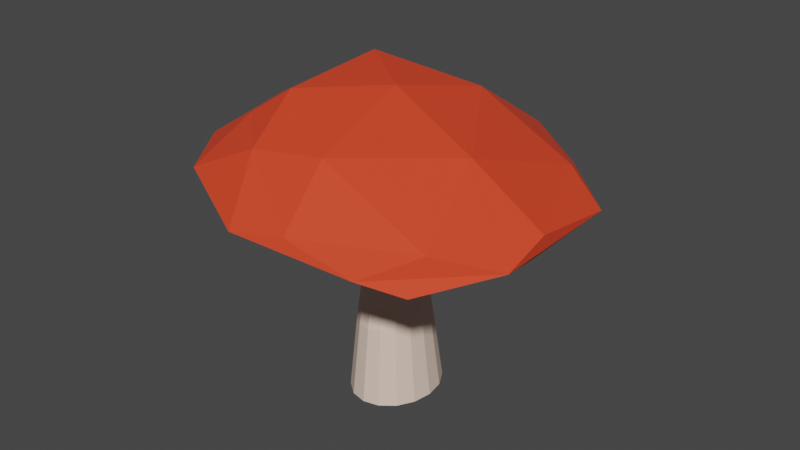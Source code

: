 # Source: Mushroom_3.blend  (saved by Blender 2.80.75; exported with 4.5.12 LTS)
import bpy
from mathutils import Matrix  # noqa: F401  (used for matrix-valued properties, if any)

bpy.ops.wm.read_factory_settings(use_empty=True)
scene = bpy.context.scene
scene.name = 'Scene'

# ---- collections
col_collection = bpy.data.collections.new('Collection'); scene.collection.children.link(col_collection)

# ---- materials (node trees are filled in below, after node groups)
mat_stem = bpy.data.materials.new('Stem')
mat_stem.use_transparent_shadow = False
mat_stem.diffuse_color = (0.8148, 0.624, 0.5089, 1.0)
mat_stem.roughness = 0.7
mat_cap = bpy.data.materials.new('Cap')
mat_cap.use_transparent_shadow = False
mat_cap.diffuse_color = (0.7991, 0.05127, 0.0137, 1.0)
mat_cap.roughness = 0.8

# ---- material node trees
mat_stem.use_nodes = True; mat_stem.node_tree.nodes.clear()
_N = mat_stem.node_tree.nodes; _L = mat_stem.node_tree.links
n0 = _N.new('ShaderNodeOutputMaterial'); n0.name = 'Material Output'; n0.location = (300, 300)
n1 = _N.new('ShaderNodeBsdfPrincipled'); n1.name = 'Principled BSDF'; n1.location = (10, 300)
n1.distribution = 'GGX'
n1.subsurface_method = 'BURLEY'
n1.inputs[0].default_value = (0.8148, 0.624, 0.5089, 1.0)
n1.inputs[3].default_value = 1.45
n1.inputs[27].default_value = (0.0, 0.0, 0.0, 1.0)
n1.inputs[28].default_value = 1.0
_L.new(n1.outputs[0], n0.inputs[0])
n0.is_active_output = True
mat_cap.use_nodes = True; mat_cap.node_tree.nodes.clear()
_N = mat_cap.node_tree.nodes; _L = mat_cap.node_tree.links
n0 = _N.new('ShaderNodeOutputMaterial'); n0.name = 'Material Output'; n0.location = (300, 300)
n1 = _N.new('ShaderNodeBsdfPrincipled'); n1.name = 'Principled BSDF'; n1.location = (10, 300)
n1.distribution = 'GGX'
n1.subsurface_method = 'BURLEY'
n1.inputs[0].default_value = (0.7991, 0.05127, 0.0137, 1.0)
n1.inputs[2].default_value = 0.8
n1.inputs[3].default_value = 1.45
n1.inputs[27].default_value = (0.0, 0.0, 0.0, 1.0)
n1.inputs[28].default_value = 1.0
_L.new(n1.outputs[0], n0.inputs[0])
n0.is_active_output = True

# ---- world
world_world = bpy.data.worlds.new('World'); scene.world = world_world
world_world.use_nodes = True; world_world.node_tree.nodes.clear()
_N = world_world.node_tree.nodes; _L = world_world.node_tree.links
n0 = _N.new('ShaderNodeOutputWorld'); n0.name = 'World Output'; n0.location = (300, 300)
n1 = _N.new('ShaderNodeBackground'); n1.name = 'Background'; n1.location = (10, 300)
n1.inputs[0].default_value = (0.05088, 0.05088, 0.05088, 1.0)
_L.new(n1.outputs[0], n0.inputs[0])
n0.is_active_output = True
world_world.color = (0.05088, 0.05088, 0.05088)
world_world.use_sun_shadow = False
world_world.sun_shadow_jitter_overblur = 0.0

# ---- meshes
me_cylinder_002 = bpy.data.meshes.new('Cylinder.002')
me_cylinder_002.from_pydata([(0.0, 1.154, -1.0), (-0.1048, 0.9491, 1.053), (0.4415, 1.066, -1.0), (0.245, 0.8835, 1.077), (0.8157, 0.8157, -1.0), (0.5415, 0.6874, 1.102), (1.066, 0.4415, -1.0), (0.7417, 0.3915, 1.119), (1.154, -5.215e-08, -1.0), (0.8183, 0.04046, 1.118), (1.066, -0.4415, -1.0), (0.7616, -0.3143, 1.097), (0.8157, -0.8157, -1.0), (0.5754, -0.6208, 1.056), (0.4415, -1.066, -1.0), (0.285, -0.8317, 1.008), (1.788e-07, -1.154, -1.0), (-0.05445, -0.912, 0.9664), (-0.4415, -1.066, -1.0), (-0.4117, -0.8459, 0.9412), (-0.8157, -0.8157, -1.0), (-0.7196, -0.644, 0.9368), (-1.066, -0.4415, -1.0), (-0.9283, -0.3406, 0.9486), (-1.154, 1.49e-08, -1.0), (-1.006, 0.01502, 0.9689), (-1.066, 0.4415, -1.0), (-0.9424, 0.369, 0.9911), (-0.8157, 0.8157, -1.0), (-0.7485, 0.67, 1.012), (-0.4415, 1.066, -1.0), (-0.4542, 0.8738, 1.032), (-0.1011, 0.8388, 2.97), (0.1908, 0.7856, 2.963), (0.4367, 0.6313, 2.953), (0.6003, 0.3998, 2.94), (0.6588, 0.1266, 2.927), (0.6045, -0.1474, 2.916), (0.4449, -0.3808, 2.907), (0.2022, -0.5376, 2.903), (-0.08832, -0.593, 2.904), (-0.3822, -0.5382, 2.911), (-0.6335, -0.382, 2.923), (-0.8027, -0.1495, 2.937), (-0.8636, 0.1233, 2.95), (-0.8073, 0.3956, 2.962), (-0.6424, 0.6271, 2.969), (-0.394, 0.7829, 2.972), (-0.1498, 0.782, 3.422), (0.119, 0.732, 3.424), (0.3482, 0.5866, 3.416), (0.5033, 0.3682, 3.404), (0.5582, 0.1112, 3.394), (0.5054, -0.1457, 3.391), (0.3527, -0.3637, 3.393), (0.1229, -0.5095, 3.397), (-0.1449, -0.5609, 3.397), (-0.4145, -0.5091, 3.393), (-0.6475, -0.3623, 3.385), (-0.8043, -0.1442, 3.378), (-0.859, 0.1114, 3.376), (-0.8077, 0.3668, 3.384), (-0.6556, 0.584, 3.397), (-0.4224, 0.7298, 3.412), (-0.4654, 0.7429, 5.259), (-0.26, 0.6996, 5.242), (-0.08682, 0.5809, 5.227), (0.02783, 0.4048, 5.218), (0.06649, 0.1982, 5.214), (0.02327, -0.007454, 5.218), (-0.09524, -0.1809, 5.228), (-0.271, -0.2958, 5.242), (-0.4773, -0.3345, 5.26), (-0.6826, -0.2912, 5.277), (-0.8558, -0.1725, 5.292), (-0.9704, 0.003545, 5.301), (-1.009, 0.2101, 5.305), (-0.9659, 0.4158, 5.301), (-0.8474, 0.5893, 5.291), (-0.6716, 0.7042, 5.277), (0.4927, 0.6467, 1.547), (0.6964, 0.3781, 1.555), (0.2301, -0.7057, 1.522), (-0.1124, -0.7695, 1.503), (-0.1456, 0.8871, 1.507), (0.1961, 0.8255, 1.531), (-0.9989, 0.05273, 1.429), (-0.9379, 0.3698, 1.434), (0.7131, -0.2567, 1.548), (0.5225, -0.526, 1.535), (-0.7398, -0.5298, 1.459), (-0.9302, -0.263, 1.439), (-0.4794, 0.8218, 1.479), (0.7742, 0.06079, 1.555), (-0.4529, -0.7076, 1.481), (-0.7564, 0.64, 1.452)], [], [(0, 1, 3, 2), (2, 3, 5, 4), (4, 5, 7, 6), (6, 7, 9, 8), (8, 9, 11, 10), (10, 11, 13, 12), (12, 13, 15, 14), (14, 15, 17, 16), (16, 17, 19, 18), (18, 19, 21, 20), (20, 21, 23, 22), (22, 23, 25, 24), (24, 25, 27, 26), (26, 27, 29, 28), (81, 80, 34, 35), (28, 29, 31, 30), (30, 31, 1, 0), (0, 2, 4, 6, 8, 10, 12, 14, 16, 18, 20, 22, 24, 26, 28, 30), (46, 45, 61, 62), (83, 82, 39, 40), (85, 84, 32, 33), (87, 86, 44, 45), (89, 88, 37, 38), (91, 90, 42, 43), (84, 92, 47, 32), (93, 81, 35, 36), (94, 83, 40, 41), (95, 87, 45, 46), (80, 85, 33, 34), (82, 89, 38, 39), (86, 91, 43, 44), (88, 93, 36, 37), (90, 94, 41, 42), (92, 95, 46, 47), (52, 51, 67, 68), (39, 38, 54, 55), (47, 46, 62, 63), (40, 39, 55, 56), (33, 32, 48, 49), (32, 47, 63, 48), (41, 40, 56, 57), (34, 33, 49, 50), (42, 41, 57, 58), (35, 34, 50, 51), (43, 42, 58, 59), (36, 35, 51, 52), (44, 43, 59, 60), (37, 36, 52, 53), (45, 44, 60, 61), (38, 37, 53, 54), (65, 64, 79, 78, 77, 76, 75, 74, 73, 72, 71, 70, 69, 68, 67, 66), (60, 59, 75, 76), (53, 52, 68, 69), (61, 60, 76, 77), (54, 53, 69, 70), (62, 61, 77, 78), (55, 54, 70, 71), (63, 62, 78, 79), (56, 55, 71, 72), (49, 48, 64, 65), (48, 63, 79, 64), (57, 56, 72, 73), (50, 49, 65, 66), (58, 57, 73, 74), (51, 50, 66, 67), (59, 58, 74, 75), (31, 29, 95, 92), (21, 19, 94, 90), (11, 9, 93, 88), (25, 23, 91, 86), (15, 13, 89, 82), (5, 3, 85, 80), (29, 27, 87, 95), (19, 17, 83, 94), (9, 7, 81, 93), (1, 31, 92, 84), (23, 21, 90, 91), (13, 11, 88, 89), (27, 25, 86, 87), (3, 1, 84, 85), (17, 15, 82, 83), (7, 5, 80, 81)])
_uv = me_cylinder_002.uv_layers.new(name='UVMap')
_uv.uv.foreach_set('vector', [1.0, 0.5, 1.0, 1.0, 0.9375, 1.0, 0.9375, 0.5, 0.9375, 0.5, 0.9375, 1.0, 0.875, 1.0, 0.875, 0.5, 0.875, 0.5, 0.875, 1.0, 0.8125, 1.0, 0.8125, 0.5, 0.8125, 0.5, 0.8125, 1.0, 0.75, 1.0, 0.75, 0.5, 0.75, 0.5, 0.75, 1.0, 0.6875, 1.0, 0.6875, 0.5, 0.6875, 0.5, 0.6875, 1.0, 0.625, 1.0, 0.625, 0.5, 0.625, 0.5, 0.625, 1.0, 0.5625, 1.0, 0.5625, 0.5, 0.5625, 0.5, 0.5625, 1.0, 0.5, 1.0, 0.5, 0.5, 0.5, 0.5, 0.5, 1.0, 0.4375, 1.0, 0.4375, 0.5, 0.4375, 0.5, 0.4375, 1.0, 0.375, 1.0, 0.375, 0.5, 0.375, 0.5, 0.375, 1.0, 0.3125, 1.0, 0.3125, 0.5, 0.3125, 0.5, 0.3125, 1.0, 0.25, 1.0, 0.25, 0.5, 0.25, 0.5, 0.25, 1.0, 0.1875, 1.0, 0.1875, 0.5, 0.1875, 0.5, 0.1875, 1.0, 0.125, 1.0, 0.125, 0.5, 0.8125, 1.0, 0.875, 1.0, 0.875, 1.0, 0.8125, 1.0, 0.125, 0.5, 0.125, 1.0, 0.0625, 1.0, 0.0625, 0.5, 0.0625, 0.5, 0.0625, 1.0, 0.0, 1.0, 0.0, 0.5, 0.75, 0.49, 0.8418, 0.4717, 0.9197, 0.4197, 0.9717, 0.3418, 0.99, 0.25, 0.9717, 0.1582, 0.9197, 0.08029, 0.8418, 0.02827, 0.75, 0.01, 0.6582, 0.02827, 0.5803, 0.08029, 0.5283, 0.1582, 0.51, 0.25, 0.5283, 0.3418, 0.5803, 0.4197, 0.6582, 0.4717, 0.125, 1.0, 0.1875, 1.0, 0.1875, 1.0, 0.125, 1.0, 0.5, 1.0, 0.5625, 1.0, 0.5625, 1.0, 0.5, 1.0, 0.9375, 1.0, 1.0, 1.0, 1.0, 1.0, 0.9375, 1.0, 0.1875, 1.0, 0.25, 1.0, 0.25, 1.0, 0.1875, 1.0, 0.625, 1.0, 0.6875, 1.0, 0.6875, 1.0, 0.625, 1.0, 0.3125, 1.0, 0.375, 1.0, 0.375, 1.0, 0.3125, 1.0, 0.0, 1.0, 0.0625, 1.0, 0.0625, 1.0, 0.0, 1.0, 0.75, 1.0, 0.8125, 1.0, 0.8125, 1.0, 0.75, 1.0, 0.4375, 1.0, 0.5, 1.0, 0.5, 1.0, 0.4375, 1.0, 0.125, 1.0, 0.1875, 1.0, 0.1875, 1.0, 0.125, 1.0, 0.875, 1.0, 0.9375, 1.0, 0.9375, 1.0, 0.875, 1.0, 0.5625, 1.0, 0.625, 1.0, 0.625, 1.0, 0.5625, 1.0, 0.25, 1.0, 0.3125, 1.0, 0.3125, 1.0, 0.25, 1.0, 0.6875, 1.0, 0.75, 1.0, 0.75, 1.0, 0.6875, 1.0, 0.375, 1.0, 0.4375, 1.0, 0.4375, 1.0, 0.375, 1.0, 0.0625, 1.0, 0.125, 1.0, 0.125, 1.0, 0.0625, 1.0, 0.75, 1.0, 0.8125, 1.0, 0.8125, 1.0, 0.75, 1.0, 0.5625, 1.0, 0.625, 1.0, 0.625, 1.0, 0.5625, 1.0, 0.0625, 1.0, 0.125, 1.0, 0.125, 1.0, 0.0625, 1.0, 0.5, 1.0, 0.5625, 1.0, 0.5625, 1.0, 0.5, 1.0, 0.9375, 1.0, 1.0, 1.0, 1.0, 1.0, 0.9375, 1.0, 0.0, 1.0, 0.0625, 1.0, 0.0625, 1.0, 0.0, 1.0, 0.4375, 1.0, 0.5, 1.0, 0.5, 1.0, 0.4375, 1.0, 0.875, 1.0, 0.9375, 1.0, 0.9375, 1.0, 0.875, 1.0, 0.375, 1.0, 0.4375, 1.0, 0.4375, 1.0, 0.375, 1.0, 0.8125, 1.0, 0.875, 1.0, 0.875, 1.0, 0.8125, 1.0, 0.3125, 1.0, 0.375, 1.0, 0.375, 1.0, 0.3125, 1.0, 0.75, 1.0, 0.8125, 1.0, 0.8125, 1.0, 0.75, 1.0, 0.25, 1.0, 0.3125, 1.0, 0.3125, 1.0, 0.25, 1.0, 0.6875, 1.0, 0.75, 1.0, 0.75, 1.0, 0.6875, 1.0, 0.1875, 1.0, 0.25, 1.0, 0.25, 1.0, 0.1875, 1.0, 0.625, 1.0, 0.6875, 1.0, 0.6875, 1.0, 0.625, 1.0, 0.3418, 0.4717, 0.25, 0.49, 0.1582, 0.4717, 0.08029, 0.4197, 0.02827, 0.3418, 0.01, 0.25, 0.02827, 0.1582, 0.08029, 0.08029, 0.1582, 0.02827, 0.25, 0.01, 0.3418, 0.02827, 0.4197, 0.08029, 0.4717, 0.1582, 0.49, 0.25, 0.4717, 0.3418, 0.4197, 0.4197, 0.25, 1.0, 0.3125, 1.0, 0.3125, 1.0, 0.25, 1.0, 0.6875, 1.0, 0.75, 1.0, 0.75, 1.0, 0.6875, 1.0, 0.1875, 1.0, 0.25, 1.0, 0.25, 1.0, 0.1875, 1.0, 0.625, 1.0, 0.6875, 1.0, 0.6875, 1.0, 0.625, 1.0, 0.125, 1.0, 0.1875, 1.0, 0.1875, 1.0, 0.125, 1.0, 0.5625, 1.0, 0.625, 1.0, 0.625, 1.0, 0.5625, 1.0, 0.0625, 1.0, 0.125, 1.0, 0.125, 1.0, 0.0625, 1.0, 0.5, 1.0, 0.5625, 1.0, 0.5625, 1.0, 0.5, 1.0, 0.9375, 1.0, 1.0, 1.0, 1.0, 1.0, 0.9375, 1.0, 0.0, 1.0, 0.0625, 1.0, 0.0625, 1.0, 0.0, 1.0, 0.4375, 1.0, 0.5, 1.0, 0.5, 1.0, 0.4375, 1.0, 0.875, 1.0, 0.9375, 1.0, 0.9375, 1.0, 0.875, 1.0, 0.375, 1.0, 0.4375, 1.0, 0.4375, 1.0, 0.375, 1.0, 0.8125, 1.0, 0.875, 1.0, 0.875, 1.0, 0.8125, 1.0, 0.3125, 1.0, 0.375, 1.0, 0.375, 1.0, 0.3125, 1.0, 0.0625, 1.0, 0.125, 1.0, 0.125, 1.0, 0.0625, 1.0, 0.375, 1.0, 0.4375, 1.0, 0.4375, 1.0, 0.375, 1.0, 0.6875, 1.0, 0.75, 1.0, 0.75, 1.0, 0.6875, 1.0, 0.25, 1.0, 0.3125, 1.0, 0.3125, 1.0, 0.25, 1.0, 0.5625, 1.0, 0.625, 1.0, 0.625, 1.0, 0.5625, 1.0, 0.875, 1.0, 0.9375, 1.0, 0.9375, 1.0, 0.875, 1.0, 0.125, 1.0, 0.1875, 1.0, 0.1875, 1.0, 0.125, 1.0, 0.4375, 1.0, 0.5, 1.0, 0.5, 1.0, 0.4375, 1.0, 0.75, 1.0, 0.8125, 1.0, 0.8125, 1.0, 0.75, 1.0, 0.0, 1.0, 0.0625, 1.0, 0.0625, 1.0, 0.0, 1.0, 0.3125, 1.0, 0.375, 1.0, 0.375, 1.0, 0.3125, 1.0, 0.625, 1.0, 0.6875, 1.0, 0.6875, 1.0, 0.625, 1.0, 0.1875, 1.0, 0.25, 1.0, 0.25, 1.0, 0.1875, 1.0, 0.9375, 1.0, 1.0, 1.0, 1.0, 1.0, 0.9375, 1.0, 0.5, 1.0, 0.5625, 1.0, 0.5625, 1.0, 0.5, 1.0, 0.8125, 1.0, 0.875, 1.0, 0.875, 1.0, 0.8125, 1.0])
me_cylinder_002.materials.append(mat_stem)
me_cylinder_002.use_remesh_preserve_volume = False
me_cylinder_002.use_remesh_preserve_attributes = False
me_cylinder_002.use_mirror_vertex_groups = False
me_cylinder_002.update()
me_icosphere = bpy.data.meshes.new('Icosphere')
me_icosphere.from_pydata([(0.1417, -0.02261, 0.8286), (0.7225, -0.6102, -0.04833), (-0.1391, -0.6581, 0.315), (-0.6734, 0.04146, -0.1282), (-0.2378, 0.8119, -0.2991), (0.6768, 0.4232, -0.04152), (0.2734, -0.7472, 0.6046), (-0.3157, -0.3273, 1.673), (-0.4885, 0.466, 0.7486), (0.2882, 0.8587, 0.6643), (0.9172, -0.09842, 0.7895), (0.1516, -0.02762, 2.77), (-0.01527, -0.4579, 0.5371), (0.463, -0.4334, 0.3233), (0.2822, -0.6797, 0.153), (0.8646, -0.07054, -0.03052), (0.4648, 0.1112, 0.5393), (-0.3779, 0.03145, 0.3996), (-0.4593, -0.4136, -0.004881), (-0.1949, 0.4451, 0.2508), (-0.5092, 0.4738, -0.4154), (0.2122, 0.8202, -0.5187), (0.9207, -0.3134, 0.3418), (0.9122, 0.3292, 0.4916), (0.05495, -0.7945, 0.3329), (0.5673, -0.7173, 0.2259), (-0.5948, -0.2598, 0.4872), (-0.3418, -0.6019, 0.667), (-0.3915, 0.7072, 0.136), (-0.6462, 0.2753, 0.1874), (0.5317, 0.7737, 0.1136), (0.002585, 0.925, 0.01502), (0.7199, -0.5253, 0.763), (-0.07559, -0.5559, 1.602), (-0.5038, 0.03251, 1.283), (-0.1831, 0.7421, 0.9894), (0.7139, 0.4075, 1.109), (0.2321, -0.5201, 1.937), (0.6025, -0.1344, 2.022), (-0.1648, -0.2689, 2.46), (-0.1916, 0.2538, 2.704), (0.2621, 0.3947, 2.322)], [], [(0, 13, 12), (1, 13, 15), (0, 12, 17), (0, 17, 19), (0, 19, 16), (1, 15, 22), (2, 14, 24), (3, 18, 26), (4, 20, 28), (5, 21, 30), (1, 22, 25), (2, 24, 27), (3, 26, 29), (4, 28, 31), (5, 30, 23), (6, 32, 37), (7, 33, 39), (8, 34, 40), (9, 35, 41), (10, 36, 38), (38, 41, 11), (38, 36, 41), (36, 9, 41), (41, 40, 11), (41, 35, 40), (35, 8, 40), (40, 39, 11), (40, 34, 39), (34, 7, 39), (39, 37, 11), (39, 33, 37), (33, 6, 37), (37, 38, 11), (37, 32, 38), (32, 10, 38), (23, 36, 10), (23, 30, 36), (30, 9, 36), (31, 35, 9), (31, 28, 35), (28, 8, 35), (29, 34, 8), (29, 26, 34), (26, 7, 34), (27, 33, 7), (27, 24, 33), (24, 6, 33), (25, 32, 6), (25, 22, 32), (22, 10, 32), (30, 31, 9), (30, 21, 31), (21, 4, 31), (28, 29, 8), (28, 20, 29), (20, 3, 29), (26, 27, 7), (26, 18, 27), (18, 2, 27), (24, 25, 6), (24, 14, 25), (14, 1, 25), (22, 23, 10), (22, 15, 23), (15, 5, 23), (16, 21, 5), (16, 19, 21), (19, 4, 21), (19, 20, 4), (19, 17, 20), (17, 3, 20), (17, 18, 3), (17, 12, 18), (12, 2, 18), (15, 16, 5), (15, 13, 16), (13, 0, 16), (12, 14, 2), (12, 13, 14), (13, 1, 14)])
_uv = me_icosphere.uv_layers.new(name='UVMap')
_uv.uv.foreach_set('vector', [0.8182, 0.0, 0.7727, 0.07873, 0.8636, 0.07873, 0.7273, 0.1575, 0.6818, 0.07873, 0.6364, 0.1575, 0.09091, 0.0, 0.04545, 0.07873, 0.1364, 0.07873, 0.2727, 0.0, 0.2273, 0.07873, 0.3182, 0.07873, 0.4545, 0.0, 0.4091, 0.07873, 0.5, 0.07873, 0.7273, 0.1575, 0.6364, 0.1575, 0.6818, 0.2362, 0.9091, 0.1575, 0.8182, 0.1575, 0.8636, 0.2362, 0.1818, 0.1575, 0.09091, 0.1575, 0.1364, 0.2362, 0.3636, 0.1575, 0.2727, 0.1575, 0.3182, 0.2362, 0.5455, 0.1575, 0.4545, 0.1575, 0.5, 0.2362, 0.7273, 0.1575, 0.6818, 0.2362, 0.7727, 0.2362, 0.9091, 0.1575, 0.8636, 0.2362, 0.9545, 0.2362, 0.1818, 0.1575, 0.1364, 0.2362, 0.2273, 0.2362, 0.3636, 0.1575, 0.3182, 0.2362, 0.4091, 0.2362, 0.5455, 0.1575, 0.5, 0.2362, 0.5909, 0.2362, 0.8182, 0.3149, 0.7273, 0.3149, 0.7727, 0.3937, 1.0, 0.3149, 0.9091, 0.3149, 0.9545, 0.3937, 0.2727, 0.3149, 0.1818, 0.3149, 0.2273, 0.3937, 0.4545, 0.3149, 0.3636, 0.3149, 0.4091, 0.3937, 0.6364, 0.3149, 0.5455, 0.3149, 0.5909, 0.3937, 0.5909, 0.3937, 0.5, 0.3937, 0.5455, 0.4724, 0.5909, 0.3937, 0.5455, 0.3149, 0.5, 0.3937, 0.5455, 0.3149, 0.4545, 0.3149, 0.5, 0.3937, 0.4091, 0.3937, 0.3182, 0.3937, 0.3636, 0.4724, 0.4091, 0.3937, 0.3636, 0.3149, 0.3182, 0.3937, 0.3636, 0.3149, 0.2727, 0.3149, 0.3182, 0.3937, 0.2273, 0.3937, 0.1364, 0.3937, 0.1818, 0.4724, 0.2273, 0.3937, 0.1818, 0.3149, 0.1364, 0.3937, 0.1818, 0.3149, 0.09091, 0.3149, 0.1364, 0.3937, 0.9545, 0.3937, 0.8636, 0.3937, 0.9091, 0.4724, 0.9545, 0.3937, 0.9091, 0.3149, 0.8636, 0.3937, 0.9091, 0.3149, 0.8182, 0.3149, 0.8636, 0.3937, 0.7727, 0.3937, 0.6818, 0.3937, 0.7273, 0.4724, 0.7727, 0.3937, 0.7273, 0.3149, 0.6818, 0.3937, 0.7273, 0.3149, 0.6364, 0.3149, 0.6818, 0.3937, 0.5909, 0.2362, 0.5455, 0.3149, 0.6364, 0.3149, 0.5909, 0.2362, 0.5, 0.2362, 0.5455, 0.3149, 0.5, 0.2362, 0.4545, 0.3149, 0.5455, 0.3149, 0.4091, 0.2362, 0.3636, 0.3149, 0.4545, 0.3149, 0.4091, 0.2362, 0.3182, 0.2362, 0.3636, 0.3149, 0.3182, 0.2362, 0.2727, 0.3149, 0.3636, 0.3149, 0.2273, 0.2362, 0.1818, 0.3149, 0.2727, 0.3149, 0.2273, 0.2362, 0.1364, 0.2362, 0.1818, 0.3149, 0.1364, 0.2362, 0.09091, 0.3149, 0.1818, 0.3149, 0.9545, 0.2362, 0.9091, 0.3149, 1.0, 0.3149, 0.9545, 0.2362, 0.8636, 0.2362, 0.9091, 0.3149, 0.8636, 0.2362, 0.8182, 0.3149, 0.9091, 0.3149, 0.7727, 0.2362, 0.7273, 0.3149, 0.8182, 0.3149, 0.7727, 0.2362, 0.6818, 0.2362, 0.7273, 0.3149, 0.6818, 0.2362, 0.6364, 0.3149, 0.7273, 0.3149, 0.5, 0.2362, 0.4091, 0.2362, 0.4545, 0.3149, 0.5, 0.2362, 0.4545, 0.1575, 0.4091, 0.2362, 0.4545, 0.1575, 0.3636, 0.1575, 0.4091, 0.2362, 0.3182, 0.2362, 0.2273, 0.2362, 0.2727, 0.3149, 0.3182, 0.2362, 0.2727, 0.1575, 0.2273, 0.2362, 0.2727, 0.1575, 0.1818, 0.1575, 0.2273, 0.2362, 0.1364, 0.2362, 0.04545, 0.2362, 0.09091, 0.3149, 0.1364, 0.2362, 0.09091, 0.1575, 0.04545, 0.2362, 0.09091, 0.1575, 0.0, 0.1575, 0.04545, 0.2362, 0.8636, 0.2362, 0.7727, 0.2362, 0.8182, 0.3149, 0.8636, 0.2362, 0.8182, 0.1575, 0.7727, 0.2362, 0.8182, 0.1575, 0.7273, 0.1575, 0.7727, 0.2362, 0.6818, 0.2362, 0.5909, 0.2362, 0.6364, 0.3149, 0.6818, 0.2362, 0.6364, 0.1575, 0.5909, 0.2362, 0.6364, 0.1575, 0.5455, 0.1575, 0.5909, 0.2362, 0.5, 0.07873, 0.4545, 0.1575, 0.5455, 0.1575, 0.5, 0.07873, 0.4091, 0.07873, 0.4545, 0.1575, 0.4091, 0.07873, 0.3636, 0.1575, 0.4545, 0.1575, 0.3182, 0.07873, 0.2727, 0.1575, 0.3636, 0.1575, 0.3182, 0.07873, 0.2273, 0.07873, 0.2727, 0.1575, 0.2273, 0.07873, 0.1818, 0.1575, 0.2727, 0.1575, 0.1364, 0.07873, 0.09091, 0.1575, 0.1818, 0.1575, 0.1364, 0.07873, 0.04545, 0.07873, 0.09091, 0.1575, 0.04545, 0.07873, 0.0, 0.1575, 0.09091, 0.1575, 0.6364, 0.1575, 0.5909, 0.07873, 0.5455, 0.1575, 0.6364, 0.1575, 0.6818, 0.07873, 0.5909, 0.07873, 0.6818, 0.07873, 0.6364, 0.0, 0.5909, 0.07873, 0.8636, 0.07873, 0.8182, 0.1575, 0.9091, 0.1575, 0.8636, 0.07873, 0.7727, 0.07873, 0.8182, 0.1575, 0.7727, 0.07873, 0.7273, 0.1575, 0.8182, 0.1575])
me_icosphere.materials.append(mat_cap)
me_icosphere.use_remesh_preserve_volume = False
me_icosphere.use_remesh_preserve_attributes = False
me_icosphere.use_mirror_vertex_groups = False
me_icosphere.update()

# ---- objects
ob_stem = bpy.data.objects.new('Stem', me_cylinder_002)
ob_cap = bpy.data.objects.new('Cap', me_icosphere)

# ---- transforms, parenting, visibility, modifiers, constraints
ob_stem.location = (0.0, 0.0, 0.466)
ob_stem.scale = (0.6468, 0.775, 0.6884)
ob_stem.lineart.crease_threshold = 0.0
ob_cap.location = (-0.5998, -0.1432, 3.564)
ob_cap.rotation_euler = (-0.04835, 0.06353, 0.01312)
ob_cap.scale = (4.024, 4.024, 0.6539)
ob_cap.lineart.crease_threshold = 0.0

# ---- collection membership
col_collection.objects.link(ob_stem)
col_collection.objects.link(ob_cap)

# ---- scene / render settings (as saved in the file)
scene.frame_start = 1; scene.frame_end = 250; scene.frame_set(1)
scene.render.engine = 'BLENDER_EEVEE_NEXT'
scene.cycles.use_denoising = False
scene.cycles.samples = 128
scene.cycles.sampling_pattern = 'TABULATED_SOBOL'
scene.cycles.use_adaptive_sampling = False
scene.cycles.use_light_tree = False
scene.view_settings.view_transform = 'Filmic'
bpy.context.view_layer.update()

# ---- added for rendering (the .blend has no active camera and no usable light): camera, sun
cam_auto = bpy.data.cameras.new('AutoCamera')
cam_auto.lens = 50.0
cam_auto.sensor_width = 36.0
cam_auto.clip_end = 1000.0
ob_auto_camera = bpy.data.objects.new('AutoCamera', cam_auto)
scene.collection.objects.link(ob_auto_camera)
ob_auto_camera.location = (10.4727, -12.4792, 11.164)
ob_auto_camera.rotation_euler = (1.09748, -7.21219e-08, 0.694738)
scene.camera = ob_auto_camera
light_auto_sun = bpy.data.lights.new('AutoSun', 'SUN')
light_auto_sun.energy = 3.0
light_auto_sun.angle = 0.0523599
ob_auto_sun = bpy.data.objects.new('AutoSun', light_auto_sun)
scene.collection.objects.link(ob_auto_sun)
ob_auto_sun.rotation_euler = (0.872665, 0.174533, 0.523599)
bpy.context.view_layer.update()
